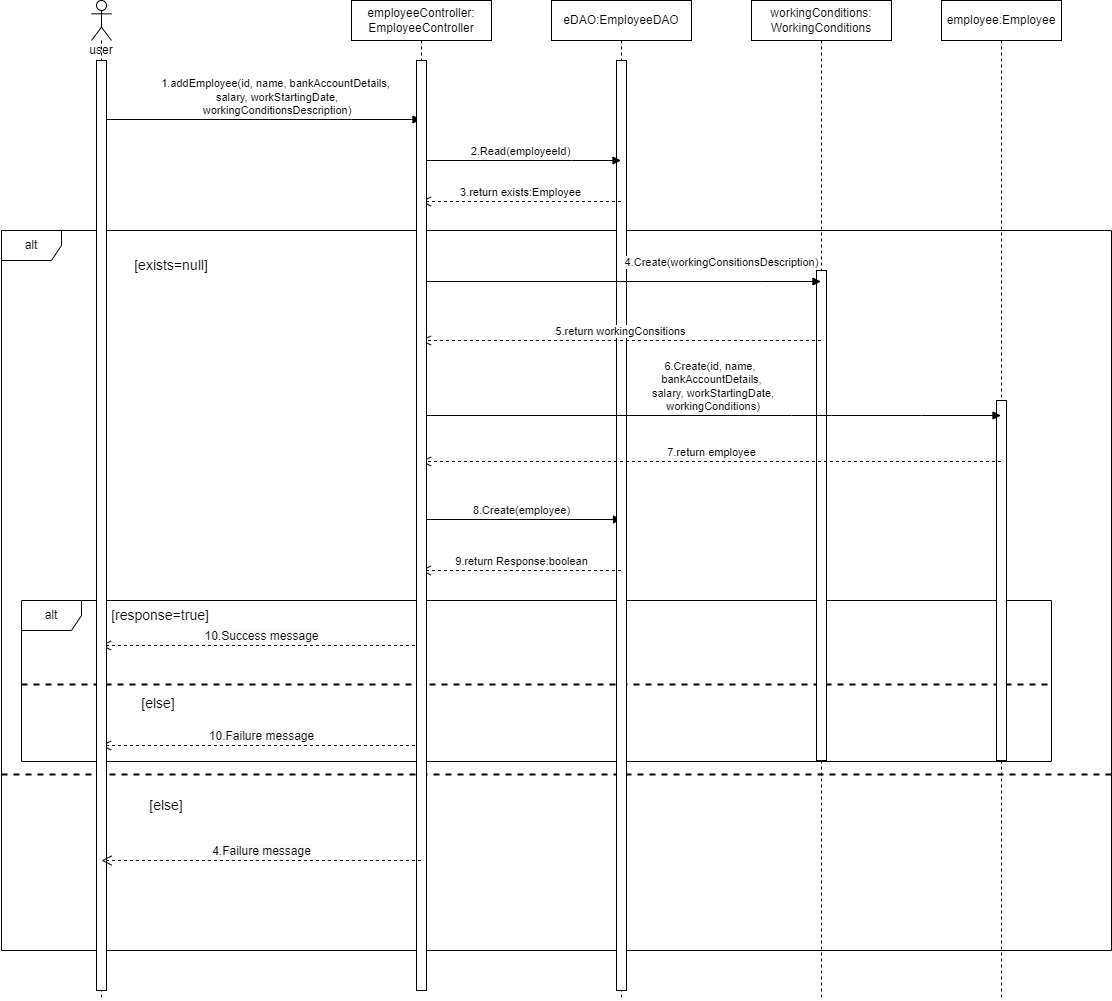

The diagram above was exported from draw.io. Its source (the exported page's mxGraphModel, read from the mxfile embedded in the PNG):
<mxGraphModel dx="652" dy="318" grid="1" gridSize="10" guides="1" tooltips="1" connect="1" arrows="1" fold="1" page="1" pageScale="1" pageWidth="850" pageHeight="1100" math="0" shadow="0">
  <root>
    <mxCell id="0" />
    <mxCell id="1" parent="0" />
    <mxCell id="NRhcscatGHxb7556APkn-28" value="alt" style="shape=umlFrame;whiteSpace=wrap;html=1;" parent="1" vertex="1">
      <mxGeometry x="170" y="270" width="1110" height="720" as="geometry" />
    </mxCell>
    <mxCell id="NRhcscatGHxb7556APkn-29" value="" style="line;strokeWidth=2;fillColor=none;align=left;verticalAlign=middle;spacingTop=-1;spacingLeft=3;spacingRight=3;rotatable=0;labelPosition=right;points=[];portConstraint=eastwest;dashed=1;" parent="1" vertex="1">
      <mxGeometry x="170" y="810" width="1110" height="8" as="geometry" />
    </mxCell>
    <mxCell id="NRhcscatGHxb7556APkn-31" value="" style="line;strokeWidth=2;fillColor=none;align=left;verticalAlign=middle;spacingTop=-1;spacingLeft=3;spacingRight=3;rotatable=0;labelPosition=right;points=[];portConstraint=eastwest;dashed=1;" parent="1" vertex="1">
      <mxGeometry x="190" y="720" width="1030" height="8" as="geometry" />
    </mxCell>
    <mxCell id="NRhcscatGHxb7556APkn-30" value="alt" style="shape=umlFrame;whiteSpace=wrap;html=1;strokeWidth=1;" parent="1" vertex="1">
      <mxGeometry x="190" y="640" width="1030" height="161" as="geometry" />
    </mxCell>
    <mxCell id="YDQSeA4wQyu7LpZSHKlA-2" value="user" style="shape=umlLifeline;participant=umlActor;perimeter=lifelinePerimeter;whiteSpace=wrap;html=1;container=1;collapsible=0;recursiveResize=0;verticalAlign=top;spacingTop=36;outlineConnect=0;" parent="1" vertex="1">
      <mxGeometry x="260" y="40" width="20" height="1000" as="geometry" />
    </mxCell>
    <mxCell id="YDQSeA4wQyu7LpZSHKlA-17" value="&lt;br&gt;&lt;span style=&quot;color: rgb(0, 0, 0); font-family: Helvetica; font-size: 11px; font-style: normal; font-variant-ligatures: normal; font-variant-caps: normal; font-weight: 400; letter-spacing: normal; orphans: 2; text-align: center; text-indent: 0px; text-transform: none; widows: 2; word-spacing: 0px; -webkit-text-stroke-width: 0px; background-color: rgb(255, 255, 255); text-decoration-thickness: initial; text-decoration-style: initial; text-decoration-color: initial; float: none; display: inline !important;&quot;&gt;1.addEmployee(id, name, bankAccountDetails,&lt;/span&gt;&lt;br style=&quot;color: rgb(0, 0, 0); font-family: Helvetica; font-size: 11px; font-style: normal; font-variant-ligatures: normal; font-variant-caps: normal; font-weight: 400; letter-spacing: normal; orphans: 2; text-align: center; text-indent: 0px; text-transform: none; widows: 2; word-spacing: 0px; -webkit-text-stroke-width: 0px; text-decoration-thickness: initial; text-decoration-style: initial; text-decoration-color: initial;&quot;&gt;&lt;span style=&quot;color: rgb(0, 0, 0); font-family: Helvetica; font-size: 11px; font-style: normal; font-variant-ligatures: normal; font-variant-caps: normal; font-weight: 400; letter-spacing: normal; orphans: 2; text-align: center; text-indent: 0px; text-transform: none; widows: 2; word-spacing: 0px; -webkit-text-stroke-width: 0px; background-color: rgb(255, 255, 255); text-decoration-thickness: initial; text-decoration-style: initial; text-decoration-color: initial; float: none; display: inline !important;&quot;&gt;&amp;nbsp;salary, workStartingDate,&lt;/span&gt;&lt;br style=&quot;color: rgb(0, 0, 0); font-family: Helvetica; font-size: 11px; font-style: normal; font-variant-ligatures: normal; font-variant-caps: normal; font-weight: 400; letter-spacing: normal; orphans: 2; text-align: center; text-indent: 0px; text-transform: none; widows: 2; word-spacing: 0px; -webkit-text-stroke-width: 0px; text-decoration-thickness: initial; text-decoration-style: initial; text-decoration-color: initial;&quot;&gt;&lt;span style=&quot;color: rgb(0, 0, 0); font-family: Helvetica; font-size: 11px; font-style: normal; font-variant-ligatures: normal; font-variant-caps: normal; font-weight: 400; letter-spacing: normal; orphans: 2; text-align: center; text-indent: 0px; text-transform: none; widows: 2; word-spacing: 0px; -webkit-text-stroke-width: 0px; background-color: rgb(255, 255, 255); text-decoration-thickness: initial; text-decoration-style: initial; text-decoration-color: initial; float: none; display: inline !important;&quot;&gt;&amp;nbsp;workingConditionsDescription)&lt;/span&gt;" style="html=1;verticalAlign=bottom;endArrow=block;rounded=0;startArrow=none;" parent="1" source="NRhcscatGHxb7556APkn-9" edge="1">
      <mxGeometry x="0.075" width="80" relative="1" as="geometry">
        <mxPoint x="269.32352941176487" y="159" as="sourcePoint" />
        <mxPoint x="589.4999999999995" y="159" as="targetPoint" />
        <Array as="points">
          <mxPoint x="520" y="159" />
          <mxPoint x="580" y="159" />
        </Array>
        <mxPoint as="offset" />
      </mxGeometry>
    </mxCell>
    <mxCell id="YDQSeA4wQyu7LpZSHKlA-18" value="employee:Employee" style="shape=umlLifeline;perimeter=lifelinePerimeter;whiteSpace=wrap;html=1;container=1;collapsible=0;recursiveResize=0;outlineConnect=0;" parent="1" vertex="1">
      <mxGeometry x="1110" y="40" width="120" height="1000" as="geometry" />
    </mxCell>
    <mxCell id="NRhcscatGHxb7556APkn-14" value="" style="html=1;points=[];perimeter=orthogonalPerimeter;" parent="YDQSeA4wQyu7LpZSHKlA-18" vertex="1">
      <mxGeometry x="55" y="400" width="10" height="360" as="geometry" />
    </mxCell>
    <mxCell id="YDQSeA4wQyu7LpZSHKlA-22" value="eDAO:EmployeeDAO" style="shape=umlLifeline;perimeter=lifelinePerimeter;whiteSpace=wrap;html=1;container=1;collapsible=0;recursiveResize=0;outlineConnect=0;" parent="1" vertex="1">
      <mxGeometry x="720" y="40" width="140" height="1000" as="geometry" />
    </mxCell>
    <mxCell id="YDQSeA4wQyu7LpZSHKlA-49" value="8.Create(employee)" style="html=1;verticalAlign=bottom;endArrow=block;rounded=0;" parent="YDQSeA4wQyu7LpZSHKlA-22" edge="1">
      <mxGeometry width="80" relative="1" as="geometry">
        <mxPoint x="-130.5" y="519" as="sourcePoint" />
        <mxPoint x="70" y="519" as="targetPoint" />
      </mxGeometry>
    </mxCell>
    <mxCell id="NRhcscatGHxb7556APkn-12" value="" style="html=1;points=[];perimeter=orthogonalPerimeter;" parent="YDQSeA4wQyu7LpZSHKlA-22" vertex="1">
      <mxGeometry x="65" y="60" width="10" height="930" as="geometry" />
    </mxCell>
    <mxCell id="YDQSeA4wQyu7LpZSHKlA-28" value="workingConditions:&lt;br&gt;WorkingConditions" style="shape=umlLifeline;perimeter=lifelinePerimeter;whiteSpace=wrap;html=1;container=1;collapsible=0;recursiveResize=0;outlineConnect=0;" parent="1" vertex="1">
      <mxGeometry x="920" y="40" width="140" height="1000" as="geometry" />
    </mxCell>
    <mxCell id="NRhcscatGHxb7556APkn-13" value="" style="html=1;points=[];perimeter=orthogonalPerimeter;" parent="YDQSeA4wQyu7LpZSHKlA-28" vertex="1">
      <mxGeometry x="65" y="270" width="10" height="490" as="geometry" />
    </mxCell>
    <mxCell id="YDQSeA4wQyu7LpZSHKlA-39" value="2.Read(employeeId)" style="html=1;verticalAlign=bottom;endArrow=block;rounded=0;" parent="1" edge="1">
      <mxGeometry width="80" relative="1" as="geometry">
        <mxPoint x="589.3235294117649" y="200" as="sourcePoint" />
        <mxPoint x="789.4999999999995" y="200" as="targetPoint" />
        <Array as="points">
          <mxPoint x="740" y="200" />
        </Array>
      </mxGeometry>
    </mxCell>
    <mxCell id="YDQSeA4wQyu7LpZSHKlA-41" value="3.return exists:Employee" style="html=1;verticalAlign=bottom;endArrow=open;dashed=1;endSize=8;rounded=0;" parent="1" edge="1">
      <mxGeometry relative="1" as="geometry">
        <mxPoint x="789.4999999999995" y="241" as="sourcePoint" />
        <mxPoint x="589.3235294117649" y="241" as="targetPoint" />
        <Array as="points">
          <mxPoint x="640" y="241" />
        </Array>
      </mxGeometry>
    </mxCell>
    <mxCell id="YDQSeA4wQyu7LpZSHKlA-42" value="4.Create(workingConsitionsDescription)" style="html=1;verticalAlign=bottom;endArrow=block;rounded=0;" parent="1" edge="1">
      <mxGeometry x="0.5025" y="10" width="80" relative="1" as="geometry">
        <mxPoint x="589.3235294117649" y="321" as="sourcePoint" />
        <mxPoint x="989.4999999999995" y="321" as="targetPoint" />
        <Array as="points">
          <mxPoint x="930" y="321" />
        </Array>
        <mxPoint as="offset" />
      </mxGeometry>
    </mxCell>
    <mxCell id="YDQSeA4wQyu7LpZSHKlA-44" value="5.return workingConsitions" style="html=1;verticalAlign=bottom;endArrow=open;dashed=1;endSize=8;rounded=0;" parent="1" edge="1">
      <mxGeometry relative="1" as="geometry">
        <mxPoint x="989.4999999999995" y="380" as="sourcePoint" />
        <mxPoint x="589.3235294117649" y="380" as="targetPoint" />
        <Array as="points">
          <mxPoint x="750" y="380" />
        </Array>
      </mxGeometry>
    </mxCell>
    <mxCell id="YDQSeA4wQyu7LpZSHKlA-46" value="6.Create(id, name, &lt;br&gt;bankAccountDetails,&lt;br&gt;&amp;nbsp;salary, workStartingDate,&lt;br&gt;&amp;nbsp;workingConditions)" style="html=1;verticalAlign=bottom;endArrow=block;rounded=0;" parent="1" edge="1">
      <mxGeometry width="80" relative="1" as="geometry">
        <mxPoint x="589.5" y="455" as="sourcePoint" />
        <mxPoint x="1169.5" y="455" as="targetPoint" />
        <Array as="points">
          <mxPoint x="960" y="455" />
          <mxPoint x="1000" y="455" />
          <mxPoint x="1090" y="455" />
        </Array>
      </mxGeometry>
    </mxCell>
    <mxCell id="YDQSeA4wQyu7LpZSHKlA-48" value="7.return employee" style="html=1;verticalAlign=bottom;endArrow=open;dashed=1;endSize=8;rounded=0;" parent="1" edge="1">
      <mxGeometry relative="1" as="geometry">
        <mxPoint x="1169.5" y="501" as="sourcePoint" />
        <mxPoint x="589.5" y="501" as="targetPoint" />
      </mxGeometry>
    </mxCell>
    <mxCell id="NRhcscatGHxb7556APkn-1" value="9.return Response:boolean" style="html=1;verticalAlign=bottom;endArrow=open;dashed=1;endSize=8;rounded=0;" parent="1" edge="1">
      <mxGeometry relative="1" as="geometry">
        <mxPoint x="789.5" y="610" as="sourcePoint" />
        <mxPoint x="589.3235294117644" y="610" as="targetPoint" />
      </mxGeometry>
    </mxCell>
    <mxCell id="NRhcscatGHxb7556APkn-5" value="&lt;span style=&quot;font-size: 12px; background-color: rgb(248, 249, 250);&quot;&gt;10.Failure message&lt;/span&gt;" style="html=1;verticalAlign=bottom;endArrow=open;dashed=1;endSize=8;rounded=0;" parent="1" edge="1">
      <mxGeometry relative="1" as="geometry">
        <mxPoint x="589.5" y="785" as="sourcePoint" />
        <mxPoint x="269.5" y="785" as="targetPoint" />
      </mxGeometry>
    </mxCell>
    <mxCell id="NRhcscatGHxb7556APkn-7" value="&lt;span style=&quot;font-size: 12px; background-color: rgb(248, 249, 250);&quot;&gt;10.Success message&lt;/span&gt;" style="html=1;verticalAlign=bottom;endArrow=open;dashed=1;endSize=8;rounded=0;" parent="1" edge="1">
      <mxGeometry relative="1" as="geometry">
        <mxPoint x="589.5" y="685" as="sourcePoint" />
        <mxPoint x="269.5" y="685" as="targetPoint" />
      </mxGeometry>
    </mxCell>
    <mxCell id="NRhcscatGHxb7556APkn-9" value="" style="html=1;points=[];perimeter=orthogonalPerimeter;" parent="1" vertex="1">
      <mxGeometry x="265" y="100" width="10" height="930" as="geometry" />
    </mxCell>
    <mxCell id="NRhcscatGHxb7556APkn-22" value="employeeController:&lt;br&gt;EmployeeController" style="shape=umlLifeline;perimeter=lifelinePerimeter;whiteSpace=wrap;html=1;container=1;collapsible=0;recursiveResize=0;outlineConnect=0;" parent="1" vertex="1">
      <mxGeometry x="520" y="40" width="140" height="990" as="geometry" />
    </mxCell>
    <mxCell id="NRhcscatGHxb7556APkn-27" value="" style="html=1;points=[];perimeter=orthogonalPerimeter;" parent="NRhcscatGHxb7556APkn-22" vertex="1">
      <mxGeometry x="65" y="60" width="10" height="930" as="geometry" />
    </mxCell>
    <mxCell id="NRhcscatGHxb7556APkn-24" value="&lt;span style=&quot;font-size: 12px; background-color: rgb(248, 249, 250);&quot;&gt;4.Failure message&lt;/span&gt;" style="html=1;verticalAlign=bottom;endArrow=open;dashed=1;endSize=8;rounded=0;" parent="1" source="NRhcscatGHxb7556APkn-22" edge="1">
      <mxGeometry relative="1" as="geometry">
        <mxPoint x="595" y="900" as="sourcePoint" />
        <mxPoint x="270" y="900" as="targetPoint" />
      </mxGeometry>
    </mxCell>
    <mxCell id="NRhcscatGHxb7556APkn-32" value="[exists=null]" style="text;html=1;strokeColor=none;fillColor=none;align=center;verticalAlign=middle;whiteSpace=wrap;rounded=0;dashed=1;fontSize=14;" parent="1" vertex="1">
      <mxGeometry x="310" y="290" width="60" height="30" as="geometry" />
    </mxCell>
    <mxCell id="NRhcscatGHxb7556APkn-33" value="[else]" style="text;html=1;strokeColor=none;fillColor=none;align=center;verticalAlign=middle;whiteSpace=wrap;rounded=0;dashed=1;fontSize=14;" parent="1" vertex="1">
      <mxGeometry x="305" y="830" width="60" height="30" as="geometry" />
    </mxCell>
    <mxCell id="NRhcscatGHxb7556APkn-34" value="[response=true]" style="text;html=1;strokeColor=none;fillColor=none;align=center;verticalAlign=middle;whiteSpace=wrap;rounded=0;dashed=1;fontSize=14;" parent="1" vertex="1">
      <mxGeometry x="299" y="640" width="60" height="30" as="geometry" />
    </mxCell>
    <mxCell id="NRhcscatGHxb7556APkn-35" value="[else]" style="text;html=1;strokeColor=none;fillColor=none;align=center;verticalAlign=middle;whiteSpace=wrap;rounded=0;dashed=1;fontSize=14;" parent="1" vertex="1">
      <mxGeometry x="297" y="728" width="60" height="30" as="geometry" />
    </mxCell>
  </root>
</mxGraphModel>